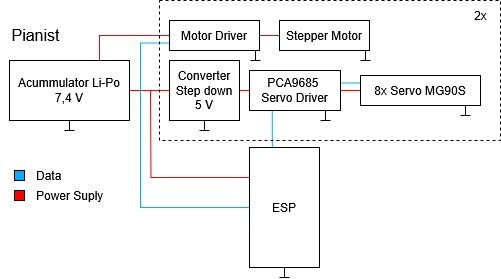

The diagram above was exported from draw.io. Its source (the exported page's mxGraphModel, read from the mxfile embedded in the PNG):
<mxGraphModel dx="834" dy="450" grid="1" gridSize="10" guides="1" tooltips="1" connect="1" arrows="1" fold="1" page="1" pageScale="1" pageWidth="850" pageHeight="1100" math="0" shadow="0">
  <root>
    <mxCell id="0" />
    <mxCell id="1" parent="0" />
    <mxCell id="g3mu2iOC2JyEMCUg5bkC-20" style="edgeStyle=orthogonalEdgeStyle;rounded=0;orthogonalLoop=1;jettySize=auto;html=1;exitX=1;exitY=0.5;exitDx=0;exitDy=0;entryX=0;entryY=0.5;entryDx=0;entryDy=0;strokeColor=#FF0000;endArrow=none;startFill=0;" edge="1" parent="1" source="g3mu2iOC2JyEMCUg5bkC-1" target="g3mu2iOC2JyEMCUg5bkC-13">
      <mxGeometry relative="1" as="geometry" />
    </mxCell>
    <mxCell id="g3mu2iOC2JyEMCUg5bkC-1" value="Acummulator Li-Po&lt;br&gt;7,4 V" style="rounded=0;whiteSpace=wrap;html=1;fillColor=default;" vertex="1" parent="1">
      <mxGeometry x="89" y="80" width="120" height="60" as="geometry" />
    </mxCell>
    <mxCell id="g3mu2iOC2JyEMCUg5bkC-13" value="Converter&lt;br&gt;Step down&lt;br&gt;5 V" style="rounded=0;whiteSpace=wrap;html=1;" vertex="1" parent="1">
      <mxGeometry x="249" y="80" width="70" height="60" as="geometry" />
    </mxCell>
    <mxCell id="g3mu2iOC2JyEMCUg5bkC-18" value="" style="endArrow=none;html=1;rounded=0;" edge="1" parent="1">
      <mxGeometry width="50" height="50" relative="1" as="geometry">
        <mxPoint x="149" y="150" as="sourcePoint" />
        <mxPoint x="149" y="140" as="targetPoint" />
      </mxGeometry>
    </mxCell>
    <mxCell id="g3mu2iOC2JyEMCUg5bkC-19" value="" style="endArrow=none;html=1;rounded=0;" edge="1" parent="1">
      <mxGeometry width="50" height="50" relative="1" as="geometry">
        <mxPoint x="144" y="150" as="sourcePoint" />
        <mxPoint x="154" y="150" as="targetPoint" />
        <Array as="points">
          <mxPoint x="154" y="150" />
        </Array>
      </mxGeometry>
    </mxCell>
    <mxCell id="g3mu2iOC2JyEMCUg5bkC-22" value="" style="endArrow=none;html=1;rounded=0;" edge="1" parent="1">
      <mxGeometry width="50" height="50" relative="1" as="geometry">
        <mxPoint x="284" y="150" as="sourcePoint" />
        <mxPoint x="284" y="140" as="targetPoint" />
      </mxGeometry>
    </mxCell>
    <mxCell id="g3mu2iOC2JyEMCUg5bkC-23" value="" style="endArrow=none;html=1;rounded=0;" edge="1" parent="1">
      <mxGeometry width="50" height="50" relative="1" as="geometry">
        <mxPoint x="279" y="150" as="sourcePoint" />
        <mxPoint x="289" y="150" as="targetPoint" />
        <Array as="points">
          <mxPoint x="289" y="150" />
        </Array>
      </mxGeometry>
    </mxCell>
    <mxCell id="g3mu2iOC2JyEMCUg5bkC-24" value="" style="endArrow=none;html=1;rounded=0;" edge="1" parent="1">
      <mxGeometry width="50" height="50" relative="1" as="geometry">
        <mxPoint x="364" y="297" as="sourcePoint" />
        <mxPoint x="364" y="287" as="targetPoint" />
      </mxGeometry>
    </mxCell>
    <mxCell id="g3mu2iOC2JyEMCUg5bkC-25" value="" style="endArrow=none;html=1;rounded=0;" edge="1" parent="1">
      <mxGeometry width="50" height="50" relative="1" as="geometry">
        <mxPoint x="359" y="297" as="sourcePoint" />
        <mxPoint x="369" y="297" as="targetPoint" />
        <Array as="points">
          <mxPoint x="369" y="297" />
        </Array>
      </mxGeometry>
    </mxCell>
    <mxCell id="g3mu2iOC2JyEMCUg5bkC-70" style="edgeStyle=orthogonalEdgeStyle;rounded=0;orthogonalLoop=1;jettySize=auto;html=1;exitX=0;exitY=0.25;exitDx=0;exitDy=0;strokeColor=#FF0000;endArrow=none;startFill=0;" edge="1" parent="1" source="g3mu2iOC2JyEMCUg5bkC-14">
      <mxGeometry relative="1" as="geometry">
        <mxPoint x="230" y="110" as="targetPoint" />
      </mxGeometry>
    </mxCell>
    <mxCell id="g3mu2iOC2JyEMCUg5bkC-101" style="edgeStyle=orthogonalEdgeStyle;rounded=0;orthogonalLoop=1;jettySize=auto;html=1;exitX=0.5;exitY=0;exitDx=0;exitDy=0;entryX=0.25;entryY=1;entryDx=0;entryDy=0;endArrow=none;startFill=0;strokeColor=#00AEFF;" edge="1" parent="1" source="g3mu2iOC2JyEMCUg5bkC-14" target="g3mu2iOC2JyEMCUg5bkC-84">
      <mxGeometry relative="1" as="geometry" />
    </mxCell>
    <mxCell id="g3mu2iOC2JyEMCUg5bkC-102" style="edgeStyle=orthogonalEdgeStyle;rounded=0;orthogonalLoop=1;jettySize=auto;html=1;exitX=0;exitY=0.5;exitDx=0;exitDy=0;entryX=0;entryY=0.75;entryDx=0;entryDy=0;endArrow=none;startFill=0;strokeColor=#00AEFF;" edge="1" parent="1" source="g3mu2iOC2JyEMCUg5bkC-14" target="g3mu2iOC2JyEMCUg5bkC-79">
      <mxGeometry relative="1" as="geometry">
        <Array as="points">
          <mxPoint x="220" y="227" />
          <mxPoint x="220" y="62" />
        </Array>
      </mxGeometry>
    </mxCell>
    <mxCell id="g3mu2iOC2JyEMCUg5bkC-14" value="ESP" style="rounded=0;whiteSpace=wrap;html=1;" vertex="1" parent="1">
      <mxGeometry x="329" y="167" width="70" height="120" as="geometry" />
    </mxCell>
    <mxCell id="g3mu2iOC2JyEMCUg5bkC-61" value="&lt;font style=&quot;font-size: 16px;&quot;&gt;Pianist&lt;/font&gt;" style="text;html=1;align=center;verticalAlign=middle;resizable=0;points=[];autosize=1;strokeColor=none;fillColor=none;" vertex="1" parent="1">
      <mxGeometry x="80" y="40" width="70" height="30" as="geometry" />
    </mxCell>
    <mxCell id="g3mu2iOC2JyEMCUg5bkC-62" value="" style="whiteSpace=wrap;html=1;aspect=fixed;strokeColor=#000000;fillColor=#00AEFF;" vertex="1" parent="1">
      <mxGeometry x="94" y="190" width="10" height="10" as="geometry" />
    </mxCell>
    <mxCell id="g3mu2iOC2JyEMCUg5bkC-63" value="" style="whiteSpace=wrap;html=1;aspect=fixed;fillColor=#FF0000;" vertex="1" parent="1">
      <mxGeometry x="94" y="210" width="10" height="10" as="geometry" />
    </mxCell>
    <mxCell id="g3mu2iOC2JyEMCUg5bkC-64" value="&lt;div align=&quot;left&quot;&gt;Data&lt;/div&gt;" style="rounded=0;whiteSpace=wrap;html=1;strokeColor=none;align=left;fillColor=none;" vertex="1" parent="1">
      <mxGeometry x="114" y="190" width="70" height="10" as="geometry" />
    </mxCell>
    <mxCell id="g3mu2iOC2JyEMCUg5bkC-65" value="Power Suply" style="rounded=0;whiteSpace=wrap;html=1;strokeColor=none;align=left;fillColor=none;" vertex="1" parent="1">
      <mxGeometry x="114" y="210" width="70" height="10" as="geometry" />
    </mxCell>
    <mxCell id="g3mu2iOC2JyEMCUg5bkC-82" style="edgeStyle=orthogonalEdgeStyle;rounded=0;orthogonalLoop=1;jettySize=auto;html=1;exitX=1;exitY=0.5;exitDx=0;exitDy=0;entryX=0;entryY=0.5;entryDx=0;entryDy=0;strokeColor=#FF0000;endArrow=none;startFill=0;" edge="1" parent="1" source="g3mu2iOC2JyEMCUg5bkC-79" target="g3mu2iOC2JyEMCUg5bkC-81">
      <mxGeometry relative="1" as="geometry" />
    </mxCell>
    <mxCell id="g3mu2iOC2JyEMCUg5bkC-83" style="edgeStyle=orthogonalEdgeStyle;rounded=0;orthogonalLoop=1;jettySize=auto;html=1;exitX=0;exitY=0.5;exitDx=0;exitDy=0;entryX=0.75;entryY=0;entryDx=0;entryDy=0;endArrow=none;startFill=0;strokeColor=#FF0000;" edge="1" parent="1" source="g3mu2iOC2JyEMCUg5bkC-79" target="g3mu2iOC2JyEMCUg5bkC-1">
      <mxGeometry relative="1" as="geometry" />
    </mxCell>
    <mxCell id="g3mu2iOC2JyEMCUg5bkC-79" value="Motor Driver" style="rounded=0;whiteSpace=wrap;html=1;" vertex="1" parent="1">
      <mxGeometry x="249" y="40" width="90" height="30" as="geometry" />
    </mxCell>
    <mxCell id="g3mu2iOC2JyEMCUg5bkC-81" value="Stepper Motor" style="rounded=0;whiteSpace=wrap;html=1;" vertex="1" parent="1">
      <mxGeometry x="359" y="40" width="90" height="30" as="geometry" />
    </mxCell>
    <mxCell id="g3mu2iOC2JyEMCUg5bkC-86" style="edgeStyle=orthogonalEdgeStyle;rounded=0;orthogonalLoop=1;jettySize=auto;html=1;exitX=0;exitY=0.5;exitDx=0;exitDy=0;entryX=1;entryY=0.5;entryDx=0;entryDy=0;strokeColor=#FF0000;endArrow=none;startFill=0;" edge="1" parent="1" source="g3mu2iOC2JyEMCUg5bkC-84" target="g3mu2iOC2JyEMCUg5bkC-13">
      <mxGeometry relative="1" as="geometry" />
    </mxCell>
    <mxCell id="g3mu2iOC2JyEMCUg5bkC-89" style="edgeStyle=orthogonalEdgeStyle;rounded=0;orthogonalLoop=1;jettySize=auto;html=1;exitX=1;exitY=0.5;exitDx=0;exitDy=0;entryX=0;entryY=0.5;entryDx=0;entryDy=0;strokeColor=#FF0000;endArrow=none;startFill=0;" edge="1" parent="1" source="g3mu2iOC2JyEMCUg5bkC-84" target="g3mu2iOC2JyEMCUg5bkC-87">
      <mxGeometry relative="1" as="geometry" />
    </mxCell>
    <mxCell id="g3mu2iOC2JyEMCUg5bkC-100" style="edgeStyle=orthogonalEdgeStyle;rounded=0;orthogonalLoop=1;jettySize=auto;html=1;exitX=0;exitY=0.25;exitDx=0;exitDy=0;strokeColor=#00AEFF;endArrow=none;endFill=1;startFill=0;" edge="1" parent="1" source="g3mu2iOC2JyEMCUg5bkC-87">
      <mxGeometry relative="1" as="geometry">
        <mxPoint x="420" y="110" as="targetPoint" />
      </mxGeometry>
    </mxCell>
    <mxCell id="g3mu2iOC2JyEMCUg5bkC-87" value="8x Servo MG90S" style="rounded=0;whiteSpace=wrap;html=1;" vertex="1" parent="1">
      <mxGeometry x="440" y="95" width="120" height="30" as="geometry" />
    </mxCell>
    <mxCell id="g3mu2iOC2JyEMCUg5bkC-92" value="" style="endArrow=none;html=1;rounded=0;" edge="1" parent="1">
      <mxGeometry width="50" height="50" relative="1" as="geometry">
        <mxPoint x="335" y="80" as="sourcePoint" />
        <mxPoint x="335" y="70" as="targetPoint" />
      </mxGeometry>
    </mxCell>
    <mxCell id="g3mu2iOC2JyEMCUg5bkC-93" value="" style="endArrow=none;html=1;rounded=0;" edge="1" parent="1">
      <mxGeometry width="50" height="50" relative="1" as="geometry">
        <mxPoint x="330" y="80" as="sourcePoint" />
        <mxPoint x="340" y="80" as="targetPoint" />
        <Array as="points">
          <mxPoint x="340" y="80" />
        </Array>
      </mxGeometry>
    </mxCell>
    <mxCell id="g3mu2iOC2JyEMCUg5bkC-94" value="" style="endArrow=none;html=1;rounded=0;" edge="1" parent="1">
      <mxGeometry width="50" height="50" relative="1" as="geometry">
        <mxPoint x="445" y="80" as="sourcePoint" />
        <mxPoint x="445" y="70" as="targetPoint" />
      </mxGeometry>
    </mxCell>
    <mxCell id="g3mu2iOC2JyEMCUg5bkC-95" value="" style="endArrow=none;html=1;rounded=0;" edge="1" parent="1">
      <mxGeometry width="50" height="50" relative="1" as="geometry">
        <mxPoint x="440" y="80" as="sourcePoint" />
        <mxPoint x="450" y="80" as="targetPoint" />
        <Array as="points">
          <mxPoint x="450" y="80" />
        </Array>
      </mxGeometry>
    </mxCell>
    <mxCell id="g3mu2iOC2JyEMCUg5bkC-96" value="" style="endArrow=none;html=1;rounded=0;" edge="1" parent="1">
      <mxGeometry width="50" height="50" relative="1" as="geometry">
        <mxPoint x="545" y="135" as="sourcePoint" />
        <mxPoint x="545" y="125" as="targetPoint" />
      </mxGeometry>
    </mxCell>
    <mxCell id="g3mu2iOC2JyEMCUg5bkC-97" value="" style="endArrow=none;html=1;rounded=0;" edge="1" parent="1">
      <mxGeometry width="50" height="50" relative="1" as="geometry">
        <mxPoint x="540" y="135" as="sourcePoint" />
        <mxPoint x="550" y="135" as="targetPoint" />
        <Array as="points">
          <mxPoint x="550" y="135" />
        </Array>
      </mxGeometry>
    </mxCell>
    <mxCell id="g3mu2iOC2JyEMCUg5bkC-98" value="" style="endArrow=none;html=1;rounded=0;" edge="1" parent="1">
      <mxGeometry width="50" height="50" relative="1" as="geometry">
        <mxPoint x="405" y="140" as="sourcePoint" />
        <mxPoint x="405" y="130" as="targetPoint" />
      </mxGeometry>
    </mxCell>
    <mxCell id="g3mu2iOC2JyEMCUg5bkC-99" value="" style="endArrow=none;html=1;rounded=0;" edge="1" parent="1">
      <mxGeometry width="50" height="50" relative="1" as="geometry">
        <mxPoint x="400" y="140" as="sourcePoint" />
        <mxPoint x="410" y="140" as="targetPoint" />
        <Array as="points">
          <mxPoint x="410" y="140" />
        </Array>
      </mxGeometry>
    </mxCell>
    <mxCell id="g3mu2iOC2JyEMCUg5bkC-84" value="&lt;span style=&quot;color: rgb(0, 0, 0); font-weight: 400; font-style: normal; font-kerning: normal; --Ys-XuQ: none;&quot; class=&quot;OYPEnA font-feature-liga-off font-feature-clig-off font-feature-calt-off text-decoration-none text-strikethrough-none&quot;&gt;PCA9685&amp;nbsp;&lt;br&gt;Servo Driver&lt;/span&gt;" style="rounded=0;whiteSpace=wrap;html=1;" vertex="1" parent="1">
      <mxGeometry x="329" y="90" width="91" height="40" as="geometry" />
    </mxCell>
    <mxCell id="g3mu2iOC2JyEMCUg5bkC-104" value="" style="rounded=0;whiteSpace=wrap;html=1;fillColor=none;dashed=1;" vertex="1" parent="1">
      <mxGeometry x="239" y="20" width="341" height="140" as="geometry" />
    </mxCell>
    <mxCell id="g3mu2iOC2JyEMCUg5bkC-105" value="2x" style="text;html=1;align=center;verticalAlign=middle;resizable=0;points=[];autosize=1;strokeColor=none;fillColor=none;" vertex="1" parent="1">
      <mxGeometry x="540" y="20" width="40" height="30" as="geometry" />
    </mxCell>
  </root>
</mxGraphModel>